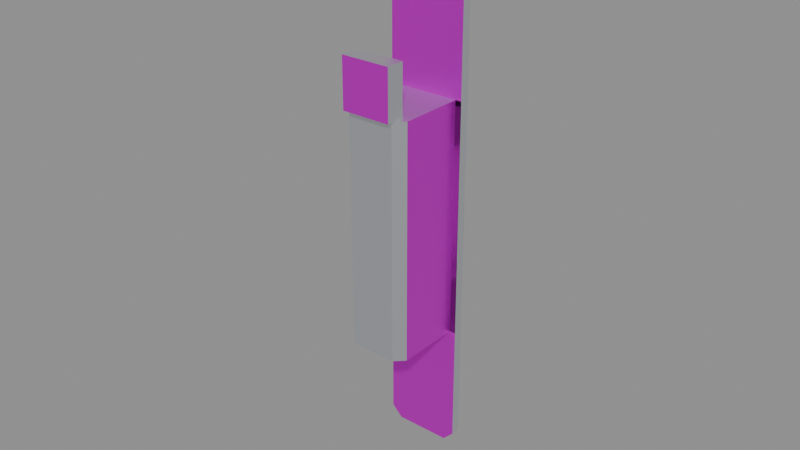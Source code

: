 # Source: SEC_Lock_Electric_Strike.blend  (saved by Blender 5.2.44; exported with 4.5.12 LTS)
import bpy
from mathutils import Matrix  # noqa: F401  (used for matrix-valued properties, if any)

bpy.ops.wm.read_factory_settings(use_empty=True)
scene = bpy.context.scene
scene.name = 'Scene'

# ---- images (referenced by path relative to the original .blend; pixels are not part of the script)
import os
ASSET_DIR = os.environ.get("B2B_ASSET_DIR", "")  # directory of the original .blend (textures are referenced by path, not embedded)
HERE = os.path.dirname(os.path.abspath(__file__))  # packed textures are extracted next to this script under _unpacked/

def load_image(name, relpath, width, height, colorspace="sRGB"):
    """Load a texture the original file referenced (path relative to the .blend, or extracted next to this script)."""
    p = next((c for c in (os.path.join(HERE, relpath), os.path.join(ASSET_DIR, relpath)) if relpath and os.path.exists(c)), "")
    if p:
        img = bpy.data.images.load(p, check_existing=True)
        img.name = name
    else:  # same state as the original file: an image datablock whose file is absent (Cycles renders it pink)
        img = bpy.data.images.new(name, width, height)
        img.source = "FILE"
        img.filepath = "//" + (relpath or name)
    img.colorspace_settings.name = colorspace
    return img
img_t_security_atlas_png = load_image('T_Security_Atlas.png', 'T_Security_Atlas.png', 1024, 1024, 'sRGB')

# ---- materials (node trees are filled in below, after node groups)
mat_m_metal = bpy.data.materials.new('M_Metal')
mat_m_security_atlas = bpy.data.materials.new('M_Security_Atlas')

# ---- material node trees
mat_m_metal.use_nodes = True; mat_m_metal.node_tree.nodes.clear()
_N = mat_m_metal.node_tree.nodes; _L = mat_m_metal.node_tree.links
n0 = _N.new('ShaderNodeBsdfPrincipled'); n0.name = 'Principled BSDF'; n0.location = (-200, 100)
n0.inputs[0].default_value = (0.75, 0.78, 0.82, 1.0)
n0.inputs[1].default_value = 0.9
n0.inputs[2].default_value = 0.35
n0.inputs[10].default_value = 0.005
n1 = _N.new('ShaderNodeOutputMaterial'); n1.name = 'Material Output'; n1.location = (200, 100)
_L.new(n0.outputs[0], n1.inputs[0])
n1.is_active_output = True
mat_m_security_atlas.use_nodes = True; mat_m_security_atlas.node_tree.nodes.clear()
_N = mat_m_security_atlas.node_tree.nodes; _L = mat_m_security_atlas.node_tree.links
n0 = _N.new('ShaderNodeBsdfPrincipled'); n0.name = 'Principled BSDF'; n0.location = (-200, 100)
n0.inputs[1].default_value = 0.85
n0.inputs[2].default_value = 0.38
n0.inputs[10].default_value = 0.005
n1 = _N.new('ShaderNodeOutputMaterial'); n1.name = 'Material Output'; n1.location = (200, 100)
n2 = _N.new('ShaderNodeTexImage'); n2.name = 'Image Texture'; n2.location = (0, 0)
n2.image = img_t_security_atlas_png
_L.new(n0.outputs[0], n1.inputs[0])
_L.new(n2.outputs[0], n0.inputs[0])
n1.is_active_output = True

# ---- meshes
me_strike_housing_mesh = bpy.data.meshes.new('Strike_Housing_Mesh')
me_strike_housing_mesh.from_pydata([(-0.0125, 0.0, -0.0765), (-0.009, 0.0, -0.08), (0.009, 0.0, -0.08), (0.0125, 0.0, -0.0765), (0.0125, 0.0, 0.0765), (0.009, 0.0, 0.08), (-0.009, 0.0, 0.08), (-0.0125, 0.0, 0.0765), (-0.0125, -0.003, -0.0765), (-0.009, -0.003, -0.08), (0.009, -0.003, -0.08), (0.0125, -0.003, -0.0765), (0.0125, -0.003, 0.0765), (0.009, -0.003, 0.08), (-0.009, -0.003, 0.08), (-0.0125, -0.003, 0.0765), (-0.0125, 0.0, 0.0663), (0.0125, 0.0, 0.0663), (0.002425, 0.0, 0.0722), (0.001386, -0.0016, 0.0716), (1.715e-19, 0.0, 0.0736), (9.797e-20, -0.0016, 0.0724), (-0.002425, 0.0, 0.0722), (-0.001386, -0.0016, 0.0716), (-0.002425, 0.0, 0.0694), (-0.001386, -0.0016, 0.07), (-5.144e-19, 0.0, 0.068), (-2.939e-19, -0.0016, 0.0692), (0.002425, 0.0, 0.0694), (0.001386, -0.0016, 0.07), (-0.0125, 0.0, 0.022), (0.0125, 0.0, 0.022), (-0.0125, 0.0, -0.022), (0.0125, 0.0, -0.022), (-0.008, 0.0, 0.022), (0.008, 0.0, 0.022), (-0.008, 0.0, -0.022), (0.008, 0.0, -0.022), (-0.0125, 0.0, -0.0663), (0.0125, 0.0, -0.0663), (0.002425, 0.0, -0.0694), (0.001386, -0.0016, -0.07), (1.715e-19, 0.0, -0.068), (9.797e-20, -0.0016, -0.0692), (-0.002425, 0.0, -0.0694), (-0.001386, -0.0016, -0.07), (-0.002425, 0.0, -0.0722), (-0.001386, -0.0016, -0.0716), (-5.144e-19, 0.0, -0.0736), (-2.939e-19, -0.0016, -0.0724), (0.002425, 0.0, -0.0722), (0.001386, -0.0016, -0.0716), (-0.008, -0.02, 0.022), (0.008, -0.02, 0.022), (-0.008, -0.02, -0.022), (0.008, -0.02, -0.022), (-0.0105, -0.003, -0.038), (0.0105, -0.003, -0.038), (0.0105, -0.003, 0.038), (-0.0105, -0.003, 0.038), (-0.0105, -0.024, -0.038), (-0.0075, -0.027, -0.038), (0.0075, -0.027, -0.038), (0.0105, -0.024, -0.038), (0.0105, -0.024, 0.038), (0.0075, -0.027, 0.038), (-0.0075, -0.027, 0.038), (-0.0105, -0.024, 0.038), (-0.0125, -0.003, 0.038), (0.0125, -0.003, 0.038), (-0.0125, -0.003, -0.038), (0.0125, -0.003, -0.038)], [], [(0, 1, 9, 8), (1, 2, 10, 9), (2, 3, 11, 10), (3, 4, 12, 11), (4, 5, 13, 12), (5, 6, 14, 13), (6, 7, 15, 14), (7, 0, 8, 15), (29, 27, 25, 23, 21, 19), (18, 19, 21, 20), (20, 21, 23, 22), (22, 23, 25, 24), (24, 25, 27, 26), (26, 27, 29, 28), (28, 29, 19, 18), (7, 24, 22, 16), (17, 28, 18, 4), (24, 6, 5, 28, 26), (7, 6, 24), (4, 28, 5), (16, 22, 20, 18, 17), (30, 16, 17, 31), (32, 30, 34, 36), (37, 35, 31, 33), (38, 32, 33, 39), (41, 51, 49, 47, 45, 43), (42, 40, 41, 43), (44, 42, 43, 45), (46, 44, 45, 47), (48, 46, 47, 49), (50, 48, 49, 51), (40, 50, 51, 41), (38, 39, 40, 42, 44), (0, 38, 44, 46), (39, 3, 50, 40), (48, 50, 2, 1, 46), (0, 46, 1), (50, 3, 2), (34, 35, 53, 52), (36, 54, 55, 37), (34, 52, 54, 36), (52, 53, 55, 54), (61, 62, 65, 66), (60, 61, 66, 67), (62, 63, 64, 65), (56, 59, 67, 60), (57, 63, 64, 58), (59, 58, 64, 65, 66, 67), (56, 60, 61, 62, 63, 57), (15, 14, 13, 12, 69, 68), (70, 71, 11, 10, 9, 8)])
me_strike_housing_mesh.polygons.foreach_set('material_index', [0, 0, 0, 0, 0, 0, 0, 0, 1, 1, 1, 1, 1, 1, 1, 1, 1, 1, 1, 1, 1, 1, 1, 1, 1, 1, 1, 1, 1, 1, 1, 1, 1, 1, 1, 1, 1, 1, 0, 0, 0, 1, 0, 0, 0, 0, 1, 0, 0, 1, 1])
_uv = me_strike_housing_mesh.uv_layers.new(name='UVMap')
_uv.uv.foreach_set('vector', [0.9033, 0.1455, 0.9033, 0.1455, 0.9033, 0.1455, 0.9033, 0.1455, 0.9033, 0.1455, 0.9033, 0.1455, 0.9033, 0.1455, 0.9033, 0.1455, 0.9033, 0.1455, 0.9033, 0.1455, 0.9033, 0.1455, 0.9033, 0.1455, 0.9033, 0.1455, 0.9033, 0.1455, 0.9033, 0.1455, 0.9033, 0.1455, 0.9033, 0.1455, 0.9033, 0.1455, 0.9033, 0.1455, 0.9033, 0.1455, 0.9033, 0.1455, 0.9033, 0.1455, 0.9033, 0.1455, 0.9033, 0.1455, 0.9033, 0.1455, 0.9033, 0.1455, 0.9033, 0.1455, 0.9033, 0.1455, 0.9033, 0.1455, 0.9033, 0.1455, 0.9033, 0.1455, 0.9033, 0.1455, 0.1181, 0.9102, 0.1289, 0.9055, 0.1397, 0.9102, 0.1397, 0.9195, 0.1289, 0.9242, 0.1181, 0.9195, 0.11, 0.923, 0.1181, 0.9195, 0.1289, 0.9242, 0.1289, 0.9313, 0.1289, 0.9313, 0.1289, 0.9242, 0.1397, 0.9195, 0.1479, 0.923, 0.1479, 0.923, 0.1397, 0.9195, 0.1397, 0.9102, 0.1479, 0.9066, 0.1479, 0.9066, 0.1397, 0.9102, 0.1289, 0.9055, 0.1289, 0.8984, 0.1289, 0.8984, 0.1289, 0.9055, 0.1181, 0.9102, 0.11, 0.9066, 0.11, 0.9066, 0.1181, 0.9102, 0.1181, 0.9195, 0.11, 0.923, 0.2266, 0.9482, 0.1479, 0.9066, 0.1479, 0.923, 0.2266, 0.8885, 0.03125, 0.8885, 0.11, 0.9066, 0.11, 0.923, 0.03125, 0.9482, 0.1479, 0.9066, 0.1992, 0.9688, 0.05859, 0.9688, 0.11, 0.9066, 0.1289, 0.8984, 0.2266, 0.9482, 0.1992, 0.9688, 0.1479, 0.9066, 0.03125, 0.9482, 0.11, 0.9066, 0.05859, 0.9688, 0.2266, 0.8885, 0.1479, 0.923, 0.1289, 0.9313, 0.11, 0.923, 0.03125, 0.8885, 0.2266, 0.6289, 0.2266, 0.8885, 0.03125, 0.8885, 0.03125, 0.6289, 0.2266, 0.3711, 0.2266, 0.6289, 0.1914, 0.6289, 0.1914, 0.3711, 0.06641, 0.3711, 0.06641, 0.6289, 0.03125, 0.6289, 0.03125, 0.3711, 0.2266, 0.1115, 0.2266, 0.3711, 0.03125, 0.3711, 0.03125, 0.1115, 0.1181, 0.08984, 0.1181, 0.08047, 0.1289, 0.07578, 0.1397, 0.08047, 0.1397, 0.08984, 0.1289, 0.09453, 0.1289, 0.1016, 0.11, 0.09336, 0.1181, 0.08984, 0.1289, 0.09453, 0.1479, 0.09336, 0.1289, 0.1016, 0.1289, 0.09453, 0.1397, 0.08984, 0.1479, 0.07695, 0.1479, 0.09336, 0.1397, 0.08984, 0.1397, 0.08047, 0.1289, 0.06875, 0.1479, 0.07695, 0.1397, 0.08047, 0.1289, 0.07578, 0.11, 0.07695, 0.1289, 0.06875, 0.1289, 0.07578, 0.1181, 0.08047, 0.11, 0.09336, 0.11, 0.07695, 0.1181, 0.08047, 0.1181, 0.08984, 0.2266, 0.1115, 0.03125, 0.1115, 0.11, 0.09336, 0.1289, 0.1016, 0.1479, 0.09336, 0.2266, 0.05176, 0.2266, 0.1115, 0.1479, 0.09336, 0.1479, 0.07695, 0.03125, 0.1115, 0.03125, 0.05176, 0.11, 0.07695, 0.11, 0.09336, 0.1289, 0.06875, 0.11, 0.07695, 0.05859, 0.03125, 0.1992, 0.03125, 0.1479, 0.07695, 0.2266, 0.05176, 0.1479, 0.07695, 0.1992, 0.03125, 0.11, 0.07695, 0.03125, 0.05176, 0.05859, 0.03125, 0.9033, 0.1455, 0.9033, 0.1455, 0.9033, 0.1455, 0.9033, 0.1455, 0.9033, 0.1455, 0.9033, 0.1455, 0.9033, 0.1455, 0.9033, 0.1455, 0.9033, 0.1455, 0.9033, 0.1455, 0.9033, 0.1455, 0.9033, 0.1455, 0.1914, 0.6289, 0.06641, 0.6289, 0.06641, 0.3711, 0.1914, 0.3711, 0.9033, 0.1455, 0.9033, 0.1455, 0.9033, 0.1455, 0.9033, 0.1455, 0.9033, 0.1455, 0.9033, 0.1455, 0.9033, 0.1455, 0.9033, 0.1455, 0.9033, 0.1455, 0.9033, 0.1455, 0.9033, 0.1455, 0.9033, 0.1455, 0.9033, 0.1455, 0.9033, 0.1455, 0.9033, 0.1455, 0.9033, 0.1455, 0.2539, 0.5293, 0.5957, 0.5293, 0.5957, 0.9688, 0.2539, 0.9688, 0.9033, 0.1455, 0.9033, 0.1455, 0.9033, 0.1455, 0.9033, 0.1455, 0.9033, 0.1455, 0.9033, 0.1455, 0.9033, 0.1455, 0.9033, 0.1455, 0.9033, 0.1455, 0.9033, 0.1455, 0.9033, 0.1455, 0.9033, 0.1455, 0.2266, 0.9482, 0.1992, 0.9688, 0.05859, 0.9688, 0.03125, 0.9482, 0.03125, 0.7227, 0.2266, 0.7227, 0.2266, 0.2773, 0.03125, 0.2773, 0.03125, 0.05176, 0.05859, 0.03125, 0.1992, 0.03125, 0.2266, 0.05176])
me_strike_housing_mesh.materials.append(mat_m_metal)
me_strike_housing_mesh.materials.append(mat_m_security_atlas)
me_strike_housing_mesh.update()
me_keeper_plate_mesh = bpy.data.meshes.new('Keeper_Plate_Mesh')
me_keeper_plate_mesh.from_pydata([(-0.0075, -0.0025, -0.02), (0.001, -0.0025, -0.02), (0.007, -0.012, -0.02), (0.007, -0.018, -0.02), (-0.0075, -0.018, -0.02), (-0.0075, -0.0025, 0.02), (0.001, -0.0025, 0.02), (0.007, -0.012, 0.02), (0.007, -0.018, 0.02), (-0.0075, -0.018, 0.02), (-0.0022, -0.01, 0.02), (-0.0022, -0.01, 0.0218), (-0.0031, -0.008441, 0.02), (-0.0031, -0.008441, 0.0218), (-0.0049, -0.008441, 0.02), (-0.0049, -0.008441, 0.0218), (-0.0058, -0.01, 0.02), (-0.0058, -0.01, 0.0218), (-0.0049, -0.01156, 0.02), (-0.0049, -0.01156, 0.0218), (-0.0031, -0.01156, 0.02), (-0.0031, -0.01156, 0.0218), (-0.0022, -0.01, -0.02), (-0.0022, -0.01, -0.0218), (-0.0031, -0.008441, -0.02), (-0.0031, -0.008441, -0.0218), (-0.0049, -0.008441, -0.02), (-0.0049, -0.008441, -0.0218), (-0.0058, -0.01, -0.02), (-0.0058, -0.01, -0.0218), (-0.0049, -0.01156, -0.02), (-0.0049, -0.01156, -0.0218), (-0.0031, -0.01156, -0.02), (-0.0031, -0.01156, -0.0218)], [], [(4, 3, 2, 1, 0), (5, 6, 7, 8, 9), (0, 1, 6, 5), (1, 2, 7, 6), (2, 3, 8, 7), (3, 4, 9, 8), (4, 0, 5, 9), (11, 13, 15, 17, 19, 21), (10, 12, 13, 11), (12, 14, 15, 13), (14, 16, 17, 15), (16, 18, 19, 17), (18, 20, 21, 19), (20, 10, 11, 21), (33, 31, 29, 27, 25, 23), (24, 22, 23, 25), (26, 24, 25, 27), (28, 26, 27, 29), (30, 28, 29, 31), (32, 30, 31, 33), (22, 32, 33, 23)])
me_keeper_plate_mesh.polygons.foreach_set('material_index', [0, 0, 1, 1, 0, 0, 0, 0, 0, 0, 0, 0, 0, 0, 0, 0, 0, 0, 0, 0, 0])
_uv = me_keeper_plate_mesh.uv_layers.new(name='UVMap')
_uv.uv.foreach_set('vector', [0.9033, 0.1455, 0.9033, 0.1455, 0.9033, 0.1455, 0.9033, 0.1455, 0.9033, 0.1455, 0.9033, 0.1455, 0.9033, 0.1455, 0.9033, 0.1455, 0.9033, 0.1455, 0.9033, 0.1455, 0.2539, 0.03125, 0.397, 0.03125, 0.397, 0.5, 0.2539, 0.5, 0.397, 0.03125, 0.498, 0.03125, 0.498, 0.5, 0.397, 0.5, 0.9033, 0.1455, 0.9033, 0.1455, 0.9033, 0.1455, 0.9033, 0.1455, 0.9033, 0.1455, 0.9033, 0.1455, 0.9033, 0.1455, 0.9033, 0.1455, 0.9033, 0.1455, 0.9033, 0.1455, 0.9033, 0.1455, 0.9033, 0.1455, 0.9033, 0.1455, 0.9033, 0.1455, 0.9033, 0.1455, 0.9033, 0.1455, 0.9033, 0.1455, 0.9033, 0.1455, 0.9033, 0.1455, 0.9033, 0.1455, 0.9033, 0.1455, 0.9033, 0.1455, 0.9033, 0.1455, 0.9033, 0.1455, 0.9033, 0.1455, 0.9033, 0.1455, 0.9033, 0.1455, 0.9033, 0.1455, 0.9033, 0.1455, 0.9033, 0.1455, 0.9033, 0.1455, 0.9033, 0.1455, 0.9033, 0.1455, 0.9033, 0.1455, 0.9033, 0.1455, 0.9033, 0.1455, 0.9033, 0.1455, 0.9033, 0.1455, 0.9033, 0.1455, 0.9033, 0.1455, 0.9033, 0.1455, 0.9033, 0.1455, 0.9033, 0.1455, 0.9033, 0.1455, 0.9033, 0.1455, 0.9033, 0.1455, 0.9033, 0.1455, 0.9033, 0.1455, 0.9033, 0.1455, 0.9033, 0.1455, 0.9033, 0.1455, 0.9033, 0.1455, 0.9033, 0.1455, 0.9033, 0.1455, 0.9033, 0.1455, 0.9033, 0.1455, 0.9033, 0.1455, 0.9033, 0.1455, 0.9033, 0.1455, 0.9033, 0.1455, 0.9033, 0.1455, 0.9033, 0.1455, 0.9033, 0.1455, 0.9033, 0.1455, 0.9033, 0.1455, 0.9033, 0.1455, 0.9033, 0.1455, 0.9033, 0.1455, 0.9033, 0.1455, 0.9033, 0.1455, 0.9033, 0.1455, 0.9033, 0.1455])
me_keeper_plate_mesh.materials.append(mat_m_metal)
me_keeper_plate_mesh.materials.append(mat_m_security_atlas)
me_keeper_plate_mesh.update()
me_terminal_cover_mesh = bpy.data.meshes.new('Terminal_Cover_Mesh')
me_terminal_cover_mesh.from_pydata([(-0.008, -0.023, 0.038), (0.008, -0.023, 0.038), (0.008, -0.023, 0.054), (-0.008, -0.023, 0.054), (-0.008, -0.029, 0.038), (0.008, -0.029, 0.038), (0.008, -0.029, 0.054), (-0.008, -0.029, 0.054)], [], [(0, 1, 2, 3), (5, 4, 7, 6), (4, 0, 3, 7), (1, 5, 6, 2), (3, 2, 6, 7), (0, 4, 5, 1)])
me_terminal_cover_mesh.polygons.foreach_set('material_index', [0, 1, 0, 0, 0, 0])
_uv = me_terminal_cover_mesh.uv_layers.new(name='UVMap')
_uv.uv.foreach_set('vector', [0.9033, 0.09668, 0.9033, 0.09668, 0.9033, 0.09668, 0.9033, 0.09668, 0.7715, 0.2559, 0.5273, 0.2559, 0.5273, 0.5, 0.7715, 0.5, 0.9033, 0.09668, 0.9033, 0.09668, 0.9033, 0.09668, 0.9033, 0.09668, 0.9033, 0.09668, 0.9033, 0.09668, 0.9033, 0.09668, 0.9033, 0.09668, 0.9033, 0.09668, 0.9033, 0.09668, 0.9033, 0.09668, 0.9033, 0.09668, 0.9033, 0.09668, 0.9033, 0.09668, 0.9033, 0.09668, 0.9033, 0.09668])
me_terminal_cover_mesh.materials.append(mat_m_metal)
me_terminal_cover_mesh.materials.append(mat_m_security_atlas)
me_terminal_cover_mesh.update()

# ---- objects
ob_sec_lock_electric_strike = bpy.data.objects.new('SEC_Lock_Electric_Strike', None)
ob_strike_housing = bpy.data.objects.new('Strike_Housing', me_strike_housing_mesh)
ob_keeper_plate = bpy.data.objects.new('Keeper_Plate', me_keeper_plate_mesh)
ob_terminal_cover = bpy.data.objects.new('Terminal_Cover', me_terminal_cover_mesh)

# ---- transforms, parenting, visibility, modifiers, constraints
ob_sec_lock_electric_strike.location = (0.0, 0.0, 0.0)
ob_sec_lock_electric_strike.empty_display_type = 'ARROWS'
ob_sec_lock_electric_strike.empty_display_size = 0.05
ob_strike_housing.parent = ob_sec_lock_electric_strike
ob_strike_housing.location = (0.0, 0.0, 0.0)
ob_keeper_plate.parent = ob_sec_lock_electric_strike
ob_keeper_plate.location = (0.0, 0.0, 0.0)
ob_terminal_cover.parent = ob_sec_lock_electric_strike
ob_terminal_cover.location = (0.0, 0.0, 0.0)

# ---- collection membership
scene.collection.objects.link(ob_sec_lock_electric_strike)
scene.collection.objects.link(ob_strike_housing)
scene.collection.objects.link(ob_keeper_plate)
scene.collection.objects.link(ob_terminal_cover)

# ---- scene / render settings (as saved in the file)
scene.frame_start = 1; scene.frame_end = 250; scene.frame_set(1)
scene.render.engine = 'BLENDER_EEVEE_NEXT'
scene.render.bake_bias = 0.0
scene.render.bake_samples = 0
scene.render.compositor_device = 'GPU'
scene.eevee.use_volume_custom_range = False
scene.eevee.fast_gi_thickness_near = 0.1
scene.eevee.fast_gi_thickness_far = 0.0
scene.eevee.ray_tracing_options.screen_trace_thickness = 0.1
bpy.context.view_layer.update()

# ---- added for rendering (the .blend has no active camera and no usable light): camera, sun + grey world if the file has none
cam_auto = bpy.data.cameras.new('AutoCamera')
cam_auto.lens = 50.0
cam_auto.sensor_width = 36.0
cam_auto.clip_end = 1000.0
ob_auto_camera = bpy.data.objects.new('AutoCamera', cam_auto)
scene.collection.objects.link(ob_auto_camera)
ob_auto_camera.location = (0.185045, -0.236554, 0.148036)
ob_auto_camera.rotation_euler = (1.09748, -7.21219e-08, 0.694738)
scene.camera = ob_auto_camera
light_auto_sun = bpy.data.lights.new('AutoSun', 'SUN')
light_auto_sun.energy = 3.0
light_auto_sun.angle = 0.0523599
ob_auto_sun = bpy.data.objects.new('AutoSun', light_auto_sun)
scene.collection.objects.link(ob_auto_sun)
ob_auto_sun.rotation_euler = (0.872665, 0.174533, 0.523599)
if scene.world is None:
    world_auto = bpy.data.worlds.new('AutoWorld')
    world_auto.color = (0.3, 0.3, 0.3)
    scene.world = world_auto
bpy.context.view_layer.update()
